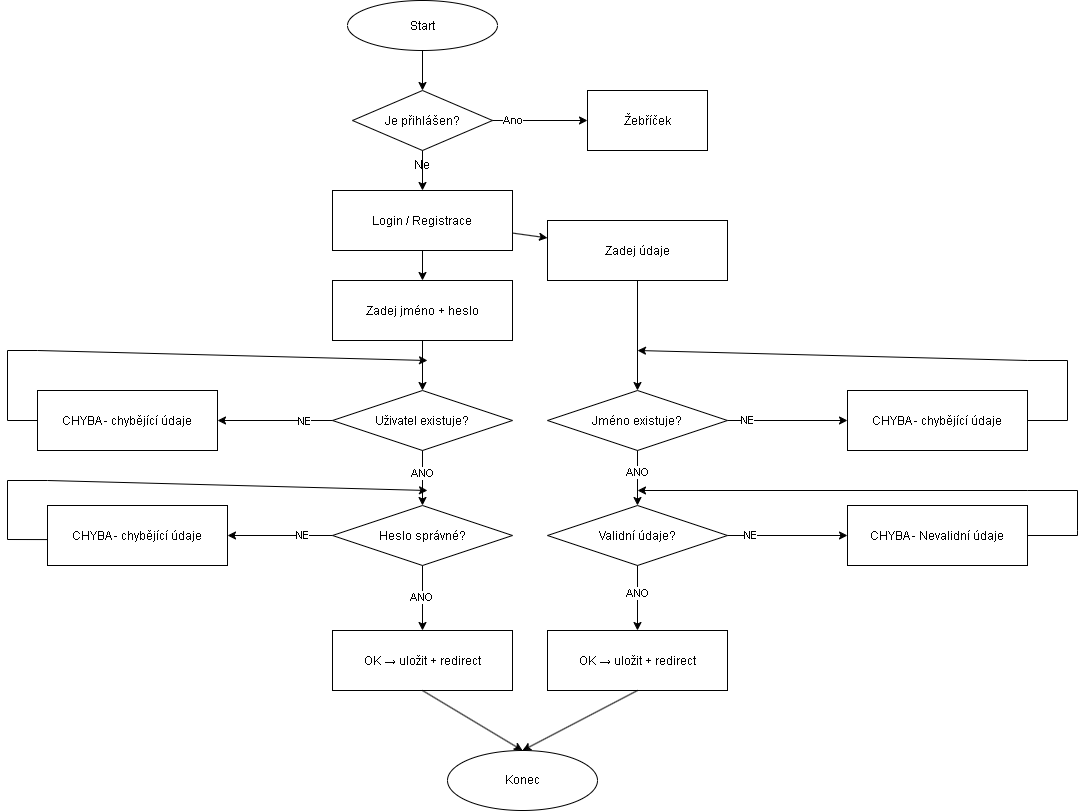

The diagram above was exported from draw.io. Its source (the exported page's mxGraphModel, read from the mxfile embedded in the PNG):
<mxGraphModel dx="1483" dy="341" grid="1" gridSize="10" guides="1" tooltips="1" connect="1" arrows="1" fold="1" page="1" pageScale="1" pageWidth="827" pageHeight="1169" math="0" shadow="0">
  <root>
    <mxCell id="0" />
    <mxCell id="1" parent="0" />
    <mxCell id="2" parent="1" style="ellipse" value="Start" vertex="1">
      <mxGeometry height="50" width="150" x="100" y="20" as="geometry" />
    </mxCell>
    <mxCell id="3" parent="1" style="rhombus" value="Je přihlášen?" vertex="1">
      <mxGeometry height="60" width="140" x="105" y="110" as="geometry" />
    </mxCell>
    <mxCell id="4" parent="1" style="rectangle" value="Žebříček" vertex="1">
      <mxGeometry height="60" width="120" x="340" y="110" as="geometry" />
    </mxCell>
    <mxCell id="5" parent="1" style="rectangle" value="Login / Registrace" vertex="1">
      <mxGeometry height="60" width="180" x="85" y="210" as="geometry" />
    </mxCell>
    <mxCell id="6" parent="1" style="rectangle" value="Zadej jméno + heslo" vertex="1">
      <mxGeometry height="60" width="180" x="85" y="300" as="geometry" />
    </mxCell>
    <mxCell id="7" parent="1" style="rhombus" value="Uživatel existuje?" vertex="1">
      <mxGeometry height="60" width="180" x="85" y="410" as="geometry" />
    </mxCell>
    <mxCell id="8" parent="1" style="rhombus" value="Heslo správné?" vertex="1">
      <mxGeometry height="60" width="180" x="85" y="525" as="geometry" />
    </mxCell>
    <mxCell id="9" parent="1" style="rectangle" value="OK → uložit + redirect" vertex="1">
      <mxGeometry height="60" width="180" x="85" y="650" as="geometry" />
    </mxCell>
    <mxCell id="10" parent="1" style="rectangle" value="Zadej údaje" vertex="1">
      <mxGeometry height="60" width="180" x="300" y="240" as="geometry" />
    </mxCell>
    <mxCell id="11" parent="1" style="rhombus" value="Jméno existuje?" vertex="1">
      <mxGeometry height="60" width="180" x="300" y="410" as="geometry" />
    </mxCell>
    <mxCell id="12" parent="1" style="rhombus" value="Validní údaje?" vertex="1">
      <mxGeometry height="60" width="180" x="300" y="525" as="geometry" />
    </mxCell>
    <mxCell id="13" parent="1" style="rectangle" value="OK → uložit + redirect" vertex="1">
      <mxGeometry height="60" width="180" x="300" y="650" as="geometry" />
    </mxCell>
    <mxCell id="20" edge="1" parent="1" source="2" target="3">
      <mxGeometry relative="1" as="geometry" />
    </mxCell>
    <mxCell id="21" edge="1" parent="1" source="3" target="4">
      <mxGeometry relative="1" as="geometry" />
    </mxCell>
    <mxCell id="cS04iyfxIsbKLRUE-1Cs-30" connectable="0" parent="21" style="edgeLabel;html=1;align=center;verticalAlign=middle;resizable=0;points=[];" value="Ano" vertex="1">
      <mxGeometry relative="1" x="-0.5875" as="geometry">
        <mxPoint as="offset" />
      </mxGeometry>
    </mxCell>
    <mxCell id="22" edge="1" parent="1" source="3" target="5">
      <mxGeometry relative="1" as="geometry" />
    </mxCell>
    <mxCell id="23" edge="1" parent="1" source="5" target="6">
      <mxGeometry relative="1" as="geometry" />
    </mxCell>
    <mxCell id="24" edge="1" parent="1" source="5" target="10">
      <mxGeometry relative="1" as="geometry" />
    </mxCell>
    <mxCell id="25" edge="1" parent="1" source="6" target="7">
      <mxGeometry relative="1" as="geometry" />
    </mxCell>
    <mxCell id="26" edge="1" parent="1" source="7" target="8">
      <mxGeometry relative="1" as="geometry" />
    </mxCell>
    <mxCell id="7AMNZHklPnW_NuxODTRM-39" connectable="0" parent="26" style="edgeLabel;html=1;align=center;verticalAlign=middle;resizable=0;points=[];" value="ANO" vertex="1">
      <mxGeometry relative="1" x="-0.1895" as="geometry">
        <mxPoint as="offset" />
      </mxGeometry>
    </mxCell>
    <mxCell id="27" edge="1" parent="1" source="8" target="9">
      <mxGeometry relative="1" as="geometry" />
    </mxCell>
    <mxCell id="7AMNZHklPnW_NuxODTRM-42" connectable="0" parent="27" style="edgeLabel;html=1;align=center;verticalAlign=middle;resizable=0;points=[];" value="ANO" vertex="1">
      <mxGeometry relative="1" x="-0.0307" y="-1" as="geometry">
        <mxPoint as="offset" />
      </mxGeometry>
    </mxCell>
    <mxCell id="28" edge="1" parent="1" source="10" target="11">
      <mxGeometry relative="1" as="geometry" />
    </mxCell>
    <mxCell id="29" edge="1" parent="1" source="11" target="12">
      <mxGeometry relative="1" as="geometry" />
    </mxCell>
    <mxCell id="7AMNZHklPnW_NuxODTRM-33" connectable="0" parent="29" style="edgeLabel;html=1;align=center;verticalAlign=middle;resizable=0;points=[];" value="ANO" vertex="1">
      <mxGeometry relative="1" x="-0.2071" as="geometry">
        <mxPoint as="offset" />
      </mxGeometry>
    </mxCell>
    <mxCell id="30" edge="1" parent="1" source="12" target="13">
      <mxGeometry relative="1" as="geometry" />
    </mxCell>
    <mxCell id="7AMNZHklPnW_NuxODTRM-34" connectable="0" parent="30" style="edgeLabel;html=1;align=center;verticalAlign=middle;resizable=0;points=[];" value="ANO" vertex="1">
      <mxGeometry relative="1" x="-0.1514" as="geometry">
        <mxPoint as="offset" />
      </mxGeometry>
    </mxCell>
    <mxCell id="cS04iyfxIsbKLRUE-1Cs-31" parent="1" style="text;html=1;whiteSpace=wrap;strokeColor=none;fillColor=none;align=center;verticalAlign=middle;rounded=0;" value="Ne" vertex="1">
      <mxGeometry height="30" width="60" x="145" y="170" as="geometry" />
    </mxCell>
    <mxCell id="cS04iyfxIsbKLRUE-1Cs-37" parent="1" style="rectangle" value="CHYBA - chybějící údaje" vertex="1">
      <mxGeometry height="60" width="180" x="600" y="410" as="geometry" />
    </mxCell>
    <mxCell id="cS04iyfxIsbKLRUE-1Cs-38" parent="1" style="rectangle" value="CHYBA - Nevalidní údaje" vertex="1">
      <mxGeometry height="60" width="180" x="600" y="525" as="geometry" />
    </mxCell>
    <mxCell id="cS04iyfxIsbKLRUE-1Cs-40" edge="1" parent="1" source="11" style="endArrow=classic;html=1;rounded=0;entryX=0;entryY=0.5;entryDx=0;entryDy=0;exitX=1;exitY=0.5;exitDx=0;exitDy=0;" target="cS04iyfxIsbKLRUE-1Cs-37" value="">
      <mxGeometry height="50" relative="1" width="50" as="geometry">
        <mxPoint x="480" y="370" as="sourcePoint" />
        <mxPoint x="530" y="320" as="targetPoint" />
      </mxGeometry>
    </mxCell>
    <mxCell id="7AMNZHklPnW_NuxODTRM-30" connectable="0" parent="cS04iyfxIsbKLRUE-1Cs-40" style="edgeLabel;html=1;align=center;verticalAlign=middle;resizable=0;points=[];" value="NE" vertex="1">
      <mxGeometry relative="1" x="-0.7481" y="2" as="geometry">
        <mxPoint x="5" y="2" as="offset" />
      </mxGeometry>
    </mxCell>
    <mxCell id="cS04iyfxIsbKLRUE-1Cs-41" edge="1" parent="1" source="12" style="endArrow=classic;html=1;rounded=0;entryX=0;entryY=0.5;entryDx=0;entryDy=0;exitX=1;exitY=0.5;exitDx=0;exitDy=0;" target="cS04iyfxIsbKLRUE-1Cs-38" value="">
      <mxGeometry height="50" relative="1" width="50" as="geometry">
        <mxPoint x="480" y="460" as="sourcePoint" />
        <mxPoint x="530" y="410" as="targetPoint" />
      </mxGeometry>
    </mxCell>
    <mxCell id="7AMNZHklPnW_NuxODTRM-31" connectable="0" parent="cS04iyfxIsbKLRUE-1Cs-41" style="edgeLabel;html=1;align=center;verticalAlign=middle;resizable=0;points=[];" value="NE" vertex="1">
      <mxGeometry relative="1" x="-0.7862" y="-1" as="geometry">
        <mxPoint x="10" y="-1" as="offset" />
      </mxGeometry>
    </mxCell>
    <mxCell id="7AMNZHklPnW_NuxODTRM-35" parent="1" style="rectangle" value="CHYBA - chybějící údaje" vertex="1">
      <mxGeometry height="60" width="180" x="-210" y="410" as="geometry" />
    </mxCell>
    <mxCell id="7AMNZHklPnW_NuxODTRM-36" parent="1" style="rectangle" value="CHYBA - chybějící údaje" vertex="1">
      <mxGeometry height="60" width="180" x="-200" y="525" as="geometry" />
    </mxCell>
    <mxCell id="7AMNZHklPnW_NuxODTRM-37" edge="1" parent="1" source="7" style="endArrow=classic;html=1;rounded=0;entryX=1;entryY=0.5;entryDx=0;entryDy=0;exitX=0;exitY=0.5;exitDx=0;exitDy=0;" target="7AMNZHklPnW_NuxODTRM-35" value="">
      <mxGeometry height="50" relative="1" width="50" as="geometry">
        <mxPoint x="110" y="460" as="sourcePoint" />
        <mxPoint x="160" y="410" as="targetPoint" />
      </mxGeometry>
    </mxCell>
    <mxCell id="7AMNZHklPnW_NuxODTRM-40" connectable="0" parent="7AMNZHklPnW_NuxODTRM-37" style="edgeLabel;html=1;align=center;verticalAlign=middle;resizable=0;points=[];" value="NE" vertex="1">
      <mxGeometry relative="1" x="-0.5044" y="1" as="geometry">
        <mxPoint as="offset" />
      </mxGeometry>
    </mxCell>
    <mxCell id="7AMNZHklPnW_NuxODTRM-38" edge="1" parent="1" source="8" style="endArrow=classic;html=1;rounded=0;entryX=1;entryY=0.5;entryDx=0;entryDy=0;exitX=0;exitY=0.5;exitDx=0;exitDy=0;" target="7AMNZHklPnW_NuxODTRM-36" value="">
      <mxGeometry height="50" relative="1" width="50" as="geometry">
        <mxPoint x="110" y="460" as="sourcePoint" />
        <mxPoint x="160" y="410" as="targetPoint" />
      </mxGeometry>
    </mxCell>
    <mxCell id="7AMNZHklPnW_NuxODTRM-41" connectable="0" parent="7AMNZHklPnW_NuxODTRM-38" style="edgeLabel;html=1;align=center;verticalAlign=middle;resizable=0;points=[];" value="NE" vertex="1">
      <mxGeometry relative="1" x="-0.4227" as="geometry">
        <mxPoint as="offset" />
      </mxGeometry>
    </mxCell>
    <mxCell id="7AMNZHklPnW_NuxODTRM-43" edge="1" parent="1" source="7AMNZHklPnW_NuxODTRM-35" style="endArrow=classic;html=1;rounded=0;exitX=0;exitY=0.5;exitDx=0;exitDy=0;" value="">
      <mxGeometry height="50" relative="1" width="50" as="geometry">
        <Array as="points">
          <mxPoint x="-240" y="440" />
          <mxPoint x="-240" y="370" />
          <mxPoint x="-210" y="370" />
        </Array>
        <mxPoint x="-60" y="430" as="sourcePoint" />
        <mxPoint x="180" y="380" as="targetPoint" />
      </mxGeometry>
    </mxCell>
    <mxCell id="7AMNZHklPnW_NuxODTRM-44" edge="1" parent="1" source="7AMNZHklPnW_NuxODTRM-36" style="endArrow=classic;html=1;rounded=0;exitX=-0.002;exitY=0.568;exitDx=0;exitDy=0;exitPerimeter=0;" value="">
      <mxGeometry height="50" relative="1" width="50" as="geometry">
        <Array as="points">
          <mxPoint x="-240" y="559" />
          <mxPoint x="-240" y="500" />
          <mxPoint x="-200" y="500" />
        </Array>
        <mxPoint x="-60" y="520" as="sourcePoint" />
        <mxPoint x="180" y="510" as="targetPoint" />
      </mxGeometry>
    </mxCell>
    <mxCell id="7AMNZHklPnW_NuxODTRM-45" edge="1" parent="1" style="endArrow=classic;html=1;rounded=0;" value="">
      <mxGeometry height="50" relative="1" width="50" as="geometry">
        <Array as="points">
          <mxPoint x="820" y="440" />
          <mxPoint x="820" y="380" />
          <mxPoint x="780" y="380" />
        </Array>
        <mxPoint x="780" y="440" as="sourcePoint" />
        <mxPoint x="390" y="370" as="targetPoint" />
      </mxGeometry>
    </mxCell>
    <mxCell id="7AMNZHklPnW_NuxODTRM-46" edge="1" parent="1" source="cS04iyfxIsbKLRUE-1Cs-38" style="endArrow=classic;html=1;rounded=0;exitX=1;exitY=0.5;exitDx=0;exitDy=0;" value="">
      <mxGeometry height="50" relative="1" width="50" as="geometry">
        <Array as="points">
          <mxPoint x="830" y="555" />
          <mxPoint x="830" y="550" />
          <mxPoint x="830" y="510" />
          <mxPoint x="780" y="510" />
        </Array>
        <mxPoint x="520" y="490" as="sourcePoint" />
        <mxPoint x="390" y="510" as="targetPoint" />
      </mxGeometry>
    </mxCell>
    <mxCell id="7AMNZHklPnW_NuxODTRM-47" edge="1" parent="1" source="9" style="endArrow=classic;html=1;rounded=0;exitX=0.5;exitY=1;exitDx=0;exitDy=0;entryX=0.5;entryY=0;entryDx=0;entryDy=0;" target="7AMNZHklPnW_NuxODTRM-49" value="">
      <mxGeometry height="50" relative="1" width="50" as="geometry">
        <mxPoint x="170" y="800" as="sourcePoint" />
        <mxPoint x="220" y="750" as="targetPoint" />
      </mxGeometry>
    </mxCell>
    <mxCell id="7AMNZHklPnW_NuxODTRM-48" edge="1" parent="1" source="13" style="endArrow=classic;html=1;rounded=0;exitX=0.5;exitY=1;exitDx=0;exitDy=0;entryX=0.5;entryY=0;entryDx=0;entryDy=0;" target="7AMNZHklPnW_NuxODTRM-49" value="">
      <mxGeometry height="50" relative="1" width="50" as="geometry">
        <mxPoint x="401.7000000000003" y="710" as="sourcePoint" />
        <mxPoint x="220" y="750.54" as="targetPoint" />
      </mxGeometry>
    </mxCell>
    <mxCell id="7AMNZHklPnW_NuxODTRM-49" parent="1" style="ellipse;whiteSpace=wrap;html=1;" value="Konec" vertex="1">
      <mxGeometry height="60" width="150" x="200" y="770" as="geometry" />
    </mxCell>
  </root>
</mxGraphModel>